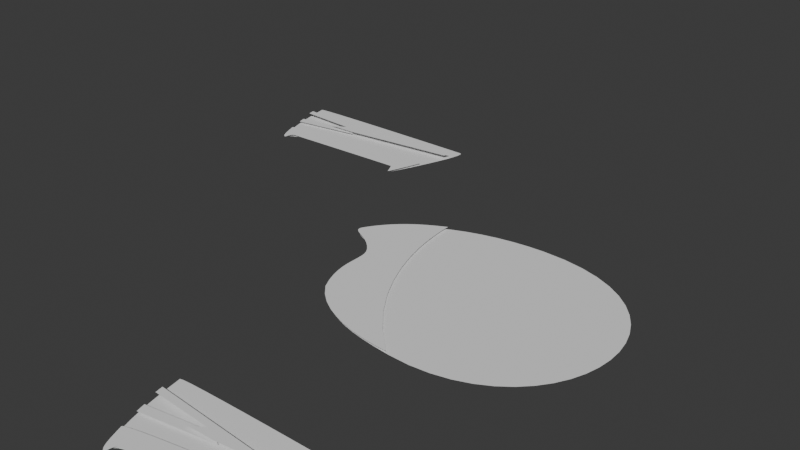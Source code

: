 # Source: Test.blend  (saved by Blender 5.0.119; exported with 4.5.12 LTS)
import bpy
from mathutils import Matrix  # noqa: F401  (used for matrix-valued properties, if any)

bpy.ops.wm.read_factory_settings(use_empty=True)
scene = bpy.context.scene
scene.name = 'Scene'

# ---- collections
col_wall = bpy.data.collections.new('Wall'); scene.collection.children.link(col_wall)

# ---- world
world_world = bpy.data.worlds.new('World'); scene.world = world_world
world_world.use_nodes = True; world_world.node_tree.nodes.clear()
_N = world_world.node_tree.nodes; _L = world_world.node_tree.links
n0 = _N.new('ShaderNodeOutputWorld'); n0.name = 'World Output'; n0.location = (200, 100)
n1 = _N.new('ShaderNodeBackground'); n1.name = 'Background'; n1.location = (-200, 100)
n1.inputs[0].default_value = (0.05088, 0.05088, 0.05088, 1.0)
_L.new(n1.outputs[0], n0.inputs[0])
n0.is_active_output = True
world_world.color = (0.05088, 0.05088, 0.05088)
world_world.sun_shadow_jitter_overblur = 0.0

# ---- curves / text
cu_a = bpy.data.curves.new('a', 'CURVE')
cu_a.dimensions = '2D'
_sp = cu_a.splines.new('BEZIER'); _sp.bezier_points.add(5)
_sp.bezier_points.foreach_set('co', [-47.92, 2.75, 0.0, -38.84, -29.26, 0.0, 3.894, -47.3, 0.0, 61.52, -3.221, 0.0, 4.013, 45.17, 0.0, -61.44, 15.18, 0.0])
_sp.bezier_points.foreach_set('handle_left', [-51.68, 8.857, 0.0, -49.09, -17.65, 0.0, -26.12, -44.63, 0.0, 60.65, -27.26, 0.0, 44.06, 45.57, 0.0, -49.79, 33.8, 0.0])
_sp.bezier_points.foreach_set('handle_right', [-41.11, -8.31, 0.0, -31.4, -37.68, 0.0, 40.6, -50.58, 0.0, 62.39, 20.82, 0.0, -23.47, 44.89, 0.0, -64.91, 9.646, 0.0])
for _p, _l, _r in zip(_sp.bezier_points, ['AUTO', 'ALIGNED', 'ALIGNED', 'ALIGNED', 'ALIGNED', 'ALIGNED'], ['AUTO', 'ALIGNED', 'ALIGNED', 'ALIGNED', 'ALIGNED', 'ALIGNED']): _p.handle_left_type = _l; _p.handle_right_type = _r
_sp.order_u = 0
_sp.order_v = 0
_sp.use_cyclic_u = True
cu_a.fill_mode = 'FRONT'
cu_b = bpy.data.curves.new('b', 'CURVE')
cu_b.dimensions = '2D'
_sp = cu_b.splines.new('BEZIER'); _sp.bezier_points.add(4)
_sp.bezier_points.foreach_set('co', [-25.61, 17.86, 0.0, -12.61, 4.814, 0.0, -5.592, -25.96, 0.0, 38.84, -44.19, 0.0, 0.05555, 39.52, 0.0])
_sp.bezier_points.foreach_set('handle_left', [-17.19, 31.82, 0.0, -19.53, 13.82, 0.0, -14.85, -8.649, 0.0, 38.98, -44.31, 0.0, 0.05996, 39.52, 0.0])
_sp.bezier_points.foreach_set('handle_right', [-29.2, 12.38, 0.0, -7.606, -1.69, 0.0, 7.886, -44.57, 0.0, -2.165, -8.594, 0.0, -5.251, 36.65, 0.0])
for _p, _l, _r in zip(_sp.bezier_points, ['FREE', 'ALIGNED', 'FREE', 'ALIGNED', 'ALIGNED'], ['FREE', 'ALIGNED', 'FREE', 'ALIGNED', 'ALIGNED']): _p.handle_left_type = _l; _p.handle_right_type = _r
_sp.order_u = 0
_sp.order_v = 0
_sp.use_cyclic_u = True
cu_b.fill_mode = 'FRONT'
cu_a_001 = bpy.data.curves.new('a.001', 'CURVE')
cu_a_001.dimensions = '2D'
_sp = cu_a_001.splines.new('BEZIER'); _sp.bezier_points.add(7)
_sp.bezier_points.foreach_set('co', [7.363, 0.1702, 0.0, -36.96, 3.601, 0.0, -36.37, 0.3648, 0.0, -10.07, -1.134, 0.0, -16.82, -4.444, 0.0, -4.667, -4.134, 0.0, 47.31, 1.715, 0.0, 48.16, 4.511, 0.0])
_sp.bezier_points.foreach_set('handle_left', [20.96, 1.617, 0.0, -22.19, 2.458, 0.0, -36.57, 1.444, 0.0, -18.84, -0.6343, 0.0, -14.57, -3.341, 0.0, -8.72, -4.237, 0.0, 29.99, -0.2347, 0.0, 47.88, 3.579, 0.0])
_sp.bezier_points.foreach_set('handle_right', [-7.412, 1.314, 0.0, -36.77, 2.522, 0.0, -27.61, -0.1347, 0.0, -12.32, -2.237, 0.0, -12.77, -4.341, 0.0, 12.66, -2.184, 0.0, 47.6, 2.647, 0.0, 34.56, 3.064, 0.0])
for _p, _l, _r in zip(_sp.bezier_points, ['VECTOR', 'VECTOR', 'VECTOR', 'VECTOR', 'VECTOR', 'VECTOR', 'VECTOR', 'VECTOR'], ['VECTOR', 'VECTOR', 'VECTOR', 'VECTOR', 'VECTOR', 'VECTOR', 'VECTOR', 'VECTOR']): _p.handle_left_type = _l; _p.handle_right_type = _r
_sp.order_u = 0
_sp.order_v = 0
_sp.use_cyclic_u = True
cu_a_001.fill_mode = 'FRONT'
cu_b_001 = bpy.data.curves.new('b.001', 'CURVE')
cu_b_001.dimensions = '2D'
_sp = cu_b_001.splines.new('BEZIER'); _sp.bezier_points.add(6)
_sp.bezier_points.foreach_set('co', [-32.24, -7.887, 0.0, -29.12, -4.017, 0.0, 28.84, -2.135, 0.0, 31.74, -7.264, 0.0, 37.6, 8.666, 0.0, 9.442, 11.51, 0.0, -37.1, 2.454, 0.0])
_sp.bezier_points.foreach_set('handle_left', [-33.35, -6.87, 0.0, -32.14, -4.178, 0.0, 27.35, -2.097, 0.0, 29.45, -1.856, 0.0, 37.71, 8.654, 0.0, 10.08, 11.61, 0.0, -37.55, 3.737, 0.0])
_sp.bezier_points.foreach_set('handle_right', [-30.47, -9.509, 0.0, -20.89, -3.578, 0.0, 29.3, -2.147, 0.0, 32.07, -8.037, 0.0, 21.66, 10.56, 0.0, -9.146, 8.632, 0.0, -34.09, -6.154, 0.0])
for _p, _l, _r in zip(_sp.bezier_points, ['ALIGNED', 'ALIGNED', 'ALIGNED', 'ALIGNED', 'ALIGNED', 'ALIGNED', 'ALIGNED'], ['ALIGNED', 'ALIGNED', 'ALIGNED', 'ALIGNED', 'ALIGNED', 'ALIGNED', 'ALIGNED']): _p.handle_left_type = _l; _p.handle_right_type = _r
_sp.order_u = 0
_sp.order_v = 0
_sp.use_cyclic_u = True
cu_b_001.fill_mode = 'FRONT'
cu_c = bpy.data.curves.new('c', 'CURVE')
cu_c.dimensions = '2D'
_sp = cu_c.splines.new('BEZIER'); _sp.bezier_points.add(3)
_sp.bezier_points.foreach_set('co', [-14.14, -3.969, 0.0, 17.02, 0.8184, 0.0, 11.51, 3.847, 0.0, -15.1, -0.2047, 0.0])
_sp.bezier_points.foreach_set('handle_left', [-14.46, -2.714, 0.0, 6.634, -0.7774, 0.0, 13.35, 2.838, 0.0, -6.231, 1.146, 0.0])
_sp.bezier_points.foreach_set('handle_right', [-3.752, -2.373, 0.0, 15.18, 1.828, 0.0, 2.641, 2.497, 0.0, -14.82, -1.506, 0.0])
for _p, _l, _r in zip(_sp.bezier_points, ['VECTOR', 'VECTOR', 'VECTOR', 'VECTOR'], ['VECTOR', 'VECTOR', 'VECTOR', 'FREE']): _p.handle_left_type = _l; _p.handle_right_type = _r
_sp.order_u = 0
_sp.order_v = 0
_sp.use_cyclic_u = True
cu_c.fill_mode = 'FRONT'
cu_d = bpy.data.curves.new('d', 'CURVE')
cu_d.dimensions = '2D'
_sp = cu_d.splines.new('BEZIER'); _sp.bezier_points.add(3)
_sp.bezier_points.foreach_set('co', [-31.64, -17.06, 0.0, 32.49, -16.52, 0.0, 44.05, 19.24, 0.0, -43.08, 18.59, 0.0])
_sp.bezier_points.foreach_set('handle_left', [-32.76, -16.05, 0.0, 32.19, -5.114, 0.0, 48.49, 19.19, 0.0, -43.3, 19.94, 0.0])
_sp.bezier_points.foreach_set('handle_right', [-29.75, -11.51, 0.0, 32.51, -17.36, 0.0, 28.93, 19.42, 0.0, -38.13, -12.76, 0.0])
for _p, _l, _r in zip(_sp.bezier_points, ['FREE', 'ALIGNED', 'ALIGNED', 'ALIGNED'], ['FREE', 'ALIGNED', 'ALIGNED', 'ALIGNED']): _p.handle_left_type = _l; _p.handle_right_type = _r
_sp.order_u = 0
_sp.order_v = 0
_sp.use_cyclic_u = True
cu_d.fill_mode = 'FRONT'

# ---- objects
ob_player = bpy.data.objects.new('Player', None)
ob_a = bpy.data.objects.new('a', cu_a)
ob_b = bpy.data.objects.new('b', cu_b)
ob_wall = bpy.data.objects.new('Wall', None)
ob_a_001 = bpy.data.objects.new('a.001', cu_a_001)
ob_b_001 = bpy.data.objects.new('b.001', cu_b_001)
ob_c = bpy.data.objects.new('c', cu_c)
ob_d = bpy.data.objects.new('d', cu_d)
ob_wall_001 = bpy.data.objects.new('Wall.001', None)

# ---- transforms, parenting, visibility, modifiers, constraints
ob_player.location = (120.0, -85.0, 0.0)
ob_a.parent = ob_player
ob_a.matrix_parent_inverse = Matrix(((1.0, -0.0, -0.0, -120.0), (-0.0, 1.0, 0.0, 85.0), (-0.0, -0.0, 1.0, -0.0), (-0.0, 0.0, -0.0, 1.0)))
ob_a.location = (120.0, -85.0, 0.0)
ob_a.color = (1.0, 0.008023, 0.008023, 1.0)
ob_b.parent = ob_player
ob_b.matrix_parent_inverse = Matrix(((1.0, -0.0, -0.0, -120.0), (-0.0, 1.0, 0.0, 85.0), (-0.0, -0.0, 1.0, -0.0), (-0.0, 0.0, -0.0, 1.0)))
ob_b.location = (84.0, -88.0, 1.0)
ob_b.color = (0.2582, 0.003677, 0.003677, 1.0)
ob_wall.location = (127.0, -200.0, 0.0)
ob_wall.instance_type = 'COLLECTION'
ob_a_001.parent = ob_wall_001
ob_a_001.location = (-6.746, 3.356, 2.0)
ob_a_001.color = (0.227, 0.1356, 0.06125, 1.0)
ob_b_001.parent = ob_wall_001
ob_b_001.location = (-1.419, -15.36, 1.0)
ob_b_001.color = (0.04817, 0.0319, 0.02029, 1.0)
ob_c.parent = ob_wall_001
ob_c.location = (-26.83, -1.396, 1.0)
ob_c.color = (0.1413, 0.08438, 0.0382, 1.0)
ob_d.parent = ob_wall_001
ob_d.location = (-2.065, -3.65, 0.0)
ob_d.color = (0.2789, 0.1746, 0.08866, 1.0)
ob_wall_001.location = (0.0, 0.0, 0.0)
ob_wall.instance_collection = col_wall

# ---- collection membership
scene.collection.objects.link(ob_player)
scene.collection.objects.link(ob_a)
scene.collection.objects.link(ob_b)
scene.collection.objects.link(ob_wall)
col_wall.objects.link(ob_a_001)
col_wall.objects.link(ob_b_001)
col_wall.objects.link(ob_c)
col_wall.objects.link(ob_d)
col_wall.objects.link(ob_wall_001)

# ---- scene / render settings (as saved in the file)
scene.frame_start = 1; scene.frame_end = 250; scene.frame_set(2)
scene.render.engine = 'BLENDER_EEVEE_NEXT'
scene.render.image_settings.file_format = 'OPEN_EXR'
scene.render.image_settings.color_depth = '32'
scene.render.bake_bias = 0.0
scene.render.bake_samples = 0
scene.cycles.sampling_pattern = 'TABULATED_SOBOL'
scene.eevee.use_volume_custom_range = False
bpy.context.view_layer.update()

# ---- added for rendering (the .blend has no active camera and no usable light): camera, sun
cam_auto = bpy.data.cameras.new('AutoCamera')
cam_auto.lens = 50.0
cam_auto.sensor_width = 36.0
cam_auto.clip_end = 4460.46
ob_auto_camera = bpy.data.objects.new('AutoCamera', cam_auto)
scene.collection.objects.link(ob_auto_camera)
ob_auto_camera.location = (322.344, -364.483, 204.326)
ob_auto_camera.rotation_euler = (1.09748, -7.21219e-08, 0.694738)
scene.camera = ob_auto_camera
light_auto_sun = bpy.data.lights.new('AutoSun', 'SUN')
light_auto_sun.energy = 3.0
light_auto_sun.angle = 0.0523599
ob_auto_sun = bpy.data.objects.new('AutoSun', light_auto_sun)
scene.collection.objects.link(ob_auto_sun)
ob_auto_sun.rotation_euler = (0.872665, 0.174533, 0.523599)
bpy.context.view_layer.update()
